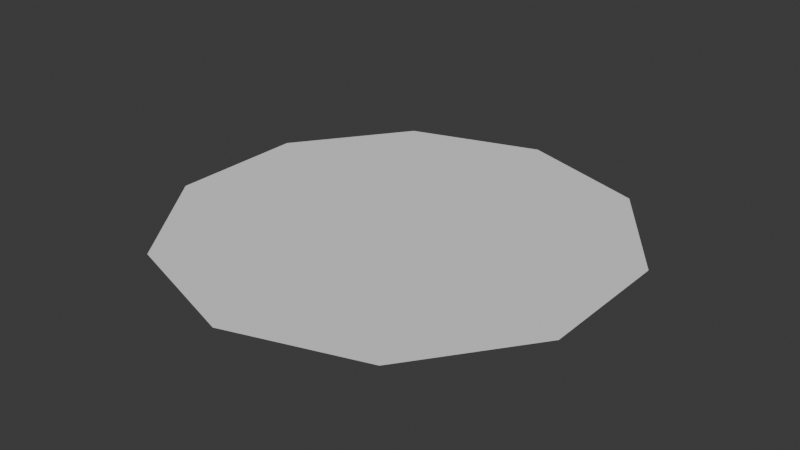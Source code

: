# Source: disk_10sides.blend  (saved by Blender 4.2.66; exported with 4.5.12 LTS)
import bpy
from mathutils import Matrix  # noqa: F401  (used for matrix-valued properties, if any)

bpy.ops.wm.read_factory_settings(use_empty=True)
scene = bpy.context.scene
scene.name = 'Scene'

# ---- collections
col_collection = bpy.data.collections.new('Collection'); scene.collection.children.link(col_collection)

# ---- world
world_world = bpy.data.worlds.new('World'); scene.world = world_world
world_world.use_nodes = True; world_world.node_tree.nodes.clear()
_N = world_world.node_tree.nodes; _L = world_world.node_tree.links
n0 = _N.new('ShaderNodeOutputWorld'); n0.name = 'World Output'; n0.location = (300, 300)
n1 = _N.new('ShaderNodeBackground'); n1.name = 'Background'; n1.location = (10, 300)
n1.inputs[0].default_value = (0.05088, 0.05088, 0.05088, 1.0)
_L.new(n1.outputs[0], n0.inputs[0])
n0.is_active_output = True
world_world.color = (0.05088, 0.05088, 0.05088)
world_world.sun_shadow_jitter_overblur = 0.0

# ---- meshes
me_circle = bpy.data.meshes.new('Circle')
me_circle.from_pydata([(0.0, 1.0, 0.0), (-0.5878, 0.809, 0.0), (-0.9511, 0.309, 0.0), (-0.9511, -0.309, 0.0), (-0.5878, -0.809, 0.0), (0.0, -1.0, 0.0), (0.5878, -0.809, 0.0), (0.9511, -0.309, 0.0), (0.9511, 0.309, 0.0), (0.5878, 0.809, 0.0)], [], [(0, 1, 2, 3, 4, 5, 6, 7, 8, 9)])
_uv = me_circle.uv_layers.new(name='UVMap')
_uv.uv.foreach_set('vector', [0.5, 1.0, 0.2061, 0.9045, 0.02447, 0.6545, 0.02447, 0.3455, 0.2061, 0.09549, 0.5, 0.0, 0.7939, 0.09549, 0.9755, 0.3455, 0.9755, 0.6545, 0.7939, 0.9045])
me_circle.update()

# ---- objects
ob_geometry = bpy.data.objects.new('Geometry', me_circle)

# ---- transforms, parenting, visibility, modifiers, constraints
ob_geometry.location = (0.0, 0.0, 0.0)

# ---- collection membership
col_collection.objects.link(ob_geometry)

# ---- scene / render settings (as saved in the file)
scene.frame_start = 1; scene.frame_end = 250; scene.frame_set(1)
scene.render.engine = 'BLENDER_EEVEE_NEXT'
bpy.context.view_layer.update()

# ---- added for rendering (the .blend has no active camera and no usable light): camera, sun
cam_auto = bpy.data.cameras.new('AutoCamera')
cam_auto.lens = 50.0
cam_auto.sensor_width = 36.0
cam_auto.clip_end = 1000.0
ob_auto_camera = bpy.data.objects.new('AutoCamera', cam_auto)
scene.collection.objects.link(ob_auto_camera)
ob_auto_camera.location = (2.55369, -3.06443, 2.04295)
ob_auto_camera.rotation_euler = (1.09748, -7.21219e-08, 0.694738)
scene.camera = ob_auto_camera
light_auto_sun = bpy.data.lights.new('AutoSun', 'SUN')
light_auto_sun.energy = 3.0
light_auto_sun.angle = 0.0523599
ob_auto_sun = bpy.data.objects.new('AutoSun', light_auto_sun)
scene.collection.objects.link(ob_auto_sun)
ob_auto_sun.rotation_euler = (0.872665, 0.174533, 0.523599)
bpy.context.view_layer.update()
